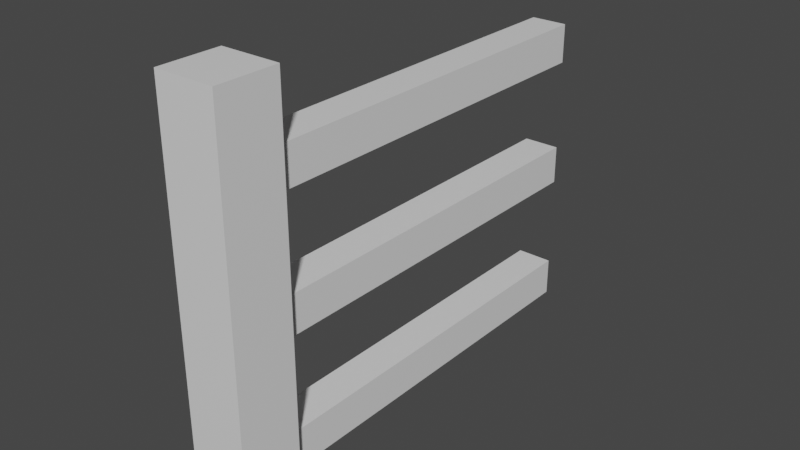 # Source: Fence_Segment_1_.blend  (saved by Blender 2.80.75; exported with 4.5.12 LTS)
import bpy
from mathutils import Matrix  # noqa: F401  (used for matrix-valued properties, if any)

bpy.ops.wm.read_factory_settings(use_empty=True)
scene = bpy.context.scene
scene.name = 'Scene'

# ---- collections
col_collection = bpy.data.collections.new('Collection'); scene.collection.children.link(col_collection)

# ---- materials (node trees are filled in below, after node groups)
mat_material = bpy.data.materials.new('Material')
mat_material.alpha_threshold = 0.0
mat_material.use_transparent_shadow = False
mat_material.line_color = (0.0, 0.0, 0.0, 1.0)

# ---- material node trees
mat_material.use_nodes = True; mat_material.node_tree.nodes.clear()
_N = mat_material.node_tree.nodes; _L = mat_material.node_tree.links
n0 = _N.new('ShaderNodeOutputMaterial'); n0.name = 'Material Output'; n0.location = (300, 300)
n1 = _N.new('ShaderNodeBsdfPrincipled'); n1.name = 'Principled BSDF'; n1.location = (10, 300)
n1.distribution = 'GGX'
n1.subsurface_method = 'BURLEY'
n1.inputs[2].default_value = 0.4
n1.inputs[3].default_value = 1.45
n1.inputs[27].default_value = (0.0, 0.0, 0.0, 1.0)
n1.inputs[28].default_value = 1.0
_L.new(n1.outputs[0], n0.inputs[0])
n0.is_active_output = True

# ---- world
world_world = bpy.data.worlds.new('World'); scene.world = world_world
world_world.use_nodes = True; world_world.node_tree.nodes.clear()
_N = world_world.node_tree.nodes; _L = world_world.node_tree.links
n0 = _N.new('ShaderNodeOutputWorld'); n0.name = 'World Output'; n0.location = (300, 300)
n1 = _N.new('ShaderNodeBackground'); n1.name = 'Background'; n1.location = (10, 300)
n1.inputs[0].default_value = (0.05088, 0.05088, 0.05088, 1.0)
_L.new(n1.outputs[0], n0.inputs[0])
n0.is_active_output = True
world_world.color = (0.05088, 0.05088, 0.05088)
world_world.use_sun_shadow = False
world_world.sun_shadow_jitter_overblur = 0.0

# ---- meshes
me_cube = bpy.data.meshes.new('Cube')
me_cube.from_pydata([(1.0, 1.0, 1.0), (1.0, 1.0, -1.0), (1.0, -1.0, 1.0), (1.0, -1.0, -1.0), (-1.0, 1.0, 1.0), (-1.0, 1.0, -1.0), (-1.0, -1.0, 1.0), (-1.0, -1.0, -1.0)], [], [(0, 4, 6, 2), (3, 2, 6, 7), (7, 6, 4, 5), (5, 1, 3, 7), (1, 0, 2, 3), (5, 4, 0, 1)])
_uv = me_cube.uv_layers.new(name='UVMap')
_uv.uv.foreach_set('vector', [0.375, 0.0, 0.625, 0.0, 0.625, 0.25, 0.375, 0.25, 0.375, 0.25, 0.625, 0.25, 0.625, 0.5, 0.375, 0.5, 0.375, 0.5, 0.625, 0.5, 0.625, 0.75, 0.375, 0.75, 0.375, 0.75, 0.625, 0.75, 0.625, 1.0, 0.375, 1.0, 0.125, 0.5, 0.375, 0.5, 0.375, 0.75, 0.125, 0.75, 0.625, 0.5, 0.875, 0.5, 0.875, 0.75, 0.625, 0.75])
me_cube.materials.append(mat_material)
me_cube.use_remesh_preserve_volume = False
me_cube.use_remesh_preserve_attributes = False
me_cube.use_mirror_vertex_groups = False
me_cube.update()
me_cube_001 = bpy.data.meshes.new('Cube.001')
me_cube_001.from_pydata([(1.0, 1.0, 1.0), (1.0, 1.0, -1.0), (1.0, -1.0, 1.0), (1.0, -1.0, -1.0), (-1.0, 1.0, 1.0), (-1.0, 1.0, -1.0), (-1.0, -1.0, 1.0), (-1.0, -1.0, -1.0)], [], [(0, 4, 6, 2), (3, 2, 6, 7), (7, 6, 4, 5), (5, 1, 3, 7), (1, 0, 2, 3), (5, 4, 0, 1)])
_uv = me_cube_001.uv_layers.new(name='UVMap')
_uv.uv.foreach_set('vector', [0.375, 0.0, 0.625, 0.0, 0.625, 0.25, 0.375, 0.25, 0.375, 0.25, 0.625, 0.25, 0.625, 0.5, 0.375, 0.5, 0.375, 0.5, 0.625, 0.5, 0.625, 0.75, 0.375, 0.75, 0.375, 0.75, 0.625, 0.75, 0.625, 1.0, 0.375, 1.0, 0.125, 0.5, 0.375, 0.5, 0.375, 0.75, 0.125, 0.75, 0.625, 0.5, 0.875, 0.5, 0.875, 0.75, 0.625, 0.75])
me_cube_001.materials.append(mat_material)
me_cube_001.use_remesh_preserve_volume = False
me_cube_001.use_remesh_preserve_attributes = False
me_cube_001.use_mirror_vertex_groups = False
me_cube_001.update()
me_cube_002 = bpy.data.meshes.new('Cube.002')
me_cube_002.from_pydata([(1.0, 1.0, 1.0), (1.0, 1.0, -1.0), (1.0, -1.0, 1.0), (1.0, -1.0, -1.0), (-1.0, 1.0, 1.0), (-1.0, 1.0, -1.0), (-1.0, -1.0, 1.0), (-1.0, -1.0, -1.0)], [], [(0, 4, 6, 2), (3, 2, 6, 7), (7, 6, 4, 5), (5, 1, 3, 7), (1, 0, 2, 3), (5, 4, 0, 1)])
_uv = me_cube_002.uv_layers.new(name='UVMap')
_uv.uv.foreach_set('vector', [0.375, 0.0, 0.625, 0.0, 0.625, 0.25, 0.375, 0.25, 0.375, 0.25, 0.625, 0.25, 0.625, 0.5, 0.375, 0.5, 0.375, 0.5, 0.625, 0.5, 0.625, 0.75, 0.375, 0.75, 0.375, 0.75, 0.625, 0.75, 0.625, 1.0, 0.375, 1.0, 0.125, 0.5, 0.375, 0.5, 0.375, 0.75, 0.125, 0.75, 0.625, 0.5, 0.875, 0.5, 0.875, 0.75, 0.625, 0.75])
me_cube_002.materials.append(mat_material)
me_cube_002.use_remesh_preserve_volume = False
me_cube_002.use_remesh_preserve_attributes = False
me_cube_002.use_mirror_vertex_groups = False
me_cube_002.update()
me_cube_003 = bpy.data.meshes.new('Cube.003')
me_cube_003.from_pydata([(1.0, 1.0, 1.0), (1.0, 1.0, -1.0), (1.0, -1.0, 1.0), (1.0, -1.0, -1.0), (-1.0, 1.0, 1.0), (-1.0, 1.0, -1.0), (-1.0, -1.0, 1.0), (-1.0, -1.0, -1.0)], [], [(0, 4, 6, 2), (3, 2, 6, 7), (7, 6, 4, 5), (5, 1, 3, 7), (1, 0, 2, 3), (5, 4, 0, 1)])
_uv = me_cube_003.uv_layers.new(name='UVMap')
_uv.uv.foreach_set('vector', [0.375, 0.0, 0.625, 0.0, 0.625, 0.25, 0.375, 0.25, 0.375, 0.25, 0.625, 0.25, 0.625, 0.5, 0.375, 0.5, 0.375, 0.5, 0.625, 0.5, 0.625, 0.75, 0.375, 0.75, 0.375, 0.75, 0.625, 0.75, 0.625, 1.0, 0.375, 1.0, 0.125, 0.5, 0.375, 0.5, 0.375, 0.75, 0.125, 0.75, 0.625, 0.5, 0.875, 0.5, 0.875, 0.75, 0.625, 0.75])
me_cube_003.materials.append(mat_material)
me_cube_003.use_remesh_preserve_volume = False
me_cube_003.use_remesh_preserve_attributes = False
me_cube_003.use_mirror_vertex_groups = False
me_cube_003.update()

# ---- objects
ob_cube = bpy.data.objects.new('Cube', me_cube)
ob_cube_001 = bpy.data.objects.new('Cube.001', me_cube_001)
ob_cube_002 = bpy.data.objects.new('Cube.002', me_cube_002)
ob_cube_003 = bpy.data.objects.new('Cube.003', me_cube_003)

# ---- transforms, parenting, visibility, modifiers, constraints
ob_cube.location = (0.0, 0.0, 0.0)
ob_cube.scale = (0.1872, 0.194, 1.264)
ob_cube.lock_rotations_4d = False
ob_cube.empty_display_type = 'ARROWS'
ob_cube.lineart.crease_threshold = 0.0
ob_cube_001.location = (0.0, 1.402, -0.9168)
ob_cube_001.rotation_euler = (1.571, -0.0, 0.0)
ob_cube_001.scale = (0.1145, 0.1214, 1.264)
ob_cube_001.lock_rotations_4d = False
ob_cube_001.empty_display_type = 'ARROWS'
ob_cube_001.lineart.crease_threshold = 0.0
ob_cube_002.location = (0.0, 1.402, 0.7249)
ob_cube_002.rotation_euler = (1.571, -0.0, 0.0)
ob_cube_002.scale = (0.1145, 0.1214, 1.264)
ob_cube_002.lock_rotations_4d = False
ob_cube_002.empty_display_type = 'ARROWS'
ob_cube_002.lineart.crease_threshold = 0.0
ob_cube_003.location = (0.0, 1.402, -0.08727)
ob_cube_003.rotation_euler = (1.571, -0.0, 0.0)
ob_cube_003.scale = (0.1145, 0.1214, 1.264)
ob_cube_003.lock_rotations_4d = False
ob_cube_003.empty_display_type = 'ARROWS'
ob_cube_003.lineart.crease_threshold = 0.0

# ---- collection membership
col_collection.objects.link(ob_cube)
col_collection.objects.link(ob_cube_001)
col_collection.objects.link(ob_cube_002)
col_collection.objects.link(ob_cube_003)

# ---- scene / render settings (as saved in the file)
scene.frame_start = 1; scene.frame_end = 250; scene.frame_set(1)
scene.render.engine = 'BLENDER_EEVEE_NEXT'
scene.cycles.use_denoising = False
scene.cycles.samples = 128
scene.cycles.sampling_pattern = 'TABULATED_SOBOL'
scene.cycles.use_adaptive_sampling = False
scene.cycles.use_light_tree = False
scene.view_settings.view_transform = 'Filmic'
bpy.context.view_layer.update()

# ---- added for rendering (the .blend has no active camera and no usable light): camera, sun
cam_auto = bpy.data.cameras.new('AutoCamera')
cam_auto.lens = 50.0
cam_auto.sensor_width = 36.0
cam_auto.clip_end = 1000.0
ob_auto_camera = bpy.data.objects.new('AutoCamera', cam_auto)
scene.collection.objects.link(ob_auto_camera)
ob_auto_camera.location = (3.54928, -3.02291, 2.83942)
ob_auto_camera.rotation_euler = (1.09748, -7.21219e-08, 0.694738)
scene.camera = ob_auto_camera
light_auto_sun = bpy.data.lights.new('AutoSun', 'SUN')
light_auto_sun.energy = 3.0
light_auto_sun.angle = 0.0523599
ob_auto_sun = bpy.data.objects.new('AutoSun', light_auto_sun)
scene.collection.objects.link(ob_auto_sun)
ob_auto_sun.rotation_euler = (0.872665, 0.174533, 0.523599)
bpy.context.view_layer.update()
